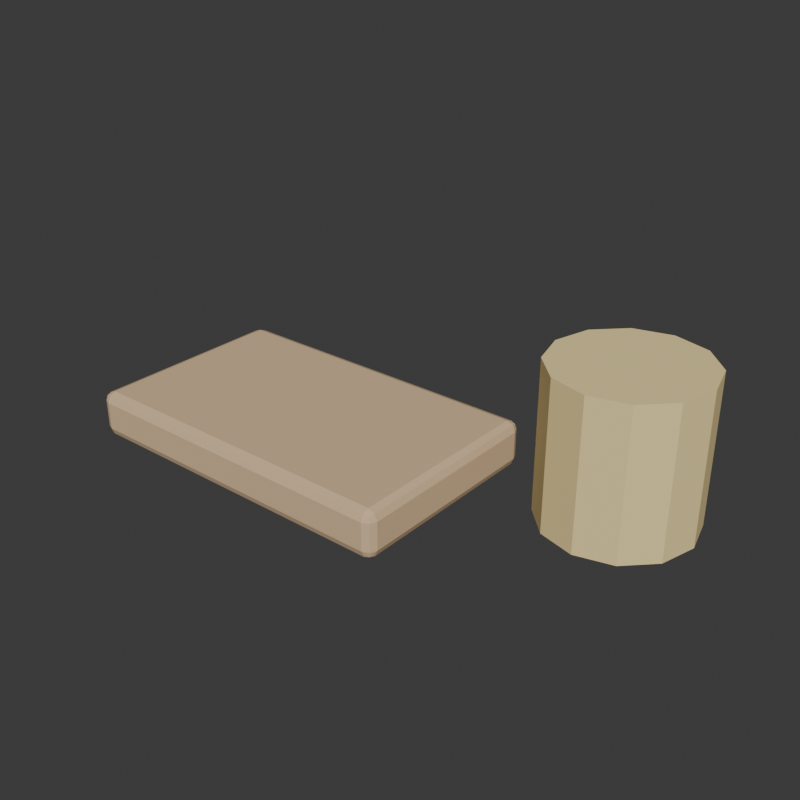 # Source: litter.blend  (saved by Blender 5.2.45; exported with 4.5.12 LTS)
import bpy
from mathutils import Matrix  # noqa: F401  (used for matrix-valued properties, if any)

bpy.ops.wm.read_factory_settings(use_empty=True)
scene = bpy.context.scene
scene.name = 'Scene'

# ---- collections
col_collection = bpy.data.collections.new('Collection'); scene.collection.children.link(col_collection)
col_litter = bpy.data.collections.new('litter'); scene.collection.children.link(col_litter)

# ---- materials (node trees are filled in below, after node groups)
mat_zoo_crate = bpy.data.materials.new('zoo_crate')
mat_zoo_crate.diffuse_color = (0.7176, 0.5137, 0.3059, 1.0)
mat_zoo_food = bpy.data.materials.new('zoo_food')
mat_zoo_food.diffuse_color = (0.9059, 0.7255, 0.3412, 1.0)

# ---- material node trees
mat_zoo_crate.use_nodes = True; mat_zoo_crate.node_tree.nodes.clear()
_N = mat_zoo_crate.node_tree.nodes; _L = mat_zoo_crate.node_tree.links
n0 = _N.new('ShaderNodeBsdfPrincipled'); n0.name = 'Principled BSDF'; n0.location = (-200, 100)
n0.inputs[0].default_value = (0.7176, 0.5137, 0.3059, 1.0)
n0.inputs[2].default_value = 0.82
n0.inputs[10].default_value = 0.005
n1 = _N.new('ShaderNodeOutputMaterial'); n1.name = 'Material Output'; n1.location = (200, 100)
_L.new(n0.outputs[0], n1.inputs[0])
n1.is_active_output = True
mat_zoo_food.use_nodes = True; mat_zoo_food.node_tree.nodes.clear()
_N = mat_zoo_food.node_tree.nodes; _L = mat_zoo_food.node_tree.links
n0 = _N.new('ShaderNodeBsdfPrincipled'); n0.name = 'Principled BSDF'; n0.location = (-200, 100)
n0.inputs[0].default_value = (0.9059, 0.7255, 0.3412, 1.0)
n0.inputs[2].default_value = 0.82
n0.inputs[10].default_value = 0.005
n1 = _N.new('ShaderNodeOutputMaterial'); n1.name = 'Material Output'; n1.location = (200, 100)
_L.new(n0.outputs[0], n1.inputs[0])
n1.is_active_output = True

# ---- world
world_world = bpy.data.worlds.new('World'); scene.world = world_world
world_world.use_nodes = True; world_world.node_tree.nodes.clear()
_N = world_world.node_tree.nodes; _L = world_world.node_tree.links
n0 = _N.new('ShaderNodeOutputWorld'); n0.name = 'World Output'; n0.location = (200, 100)
n1 = _N.new('ShaderNodeBackground'); n1.name = 'Background'; n1.location = (-200, 100)
n1.inputs[0].default_value = (0.05088, 0.05088, 0.05088, 1.0)
_L.new(n1.outputs[0], n0.inputs[0])
n0.is_active_output = True
world_world.color = (0.05088, 0.05088, 0.05088)
world_world.sun_shadow_jitter_overblur = 0.0

# ---- meshes
me_cube_052 = bpy.data.meshes.new('Cube.052')
me_cube_052.from_pydata([(-0.123, -0.073, -0.0175), (-0.123, -0.08, -0.0105), (-0.13, -0.073, -0.0105), (-0.123, -0.07795, -0.01545), (-0.127, -0.07704, -0.01454), (-0.1279, -0.07795, -0.0105), (-0.1279, -0.073, -0.01545), (-0.123, -0.08, 0.0105), (-0.123, -0.073, 0.0175), (-0.13, -0.073, 0.0105), (-0.123, -0.07795, 0.01545), (-0.127, -0.07704, 0.01454), (-0.1279, -0.073, 0.01545), (-0.1279, -0.07795, 0.0105), (-0.123, 0.073, -0.0175), (-0.13, 0.073, -0.0105), (-0.123, 0.08, -0.0105), (-0.1279, 0.073, -0.01545), (-0.127, 0.07704, -0.01454), (-0.1279, 0.07795, -0.0105), (-0.123, 0.07795, -0.01545), (-0.123, 0.073, 0.0175), (-0.123, 0.08, 0.0105), (-0.13, 0.073, 0.0105), (-0.123, 0.07795, 0.01545), (-0.127, 0.07704, 0.01454), (-0.1279, 0.07795, 0.0105), (-0.1279, 0.073, 0.01545), (0.123, -0.073, -0.0175), (0.13, -0.073, -0.0105), (0.123, -0.08, -0.0105), (0.1279, -0.073, -0.01545), (0.127, -0.07704, -0.01454), (0.1279, -0.07795, -0.0105), (0.123, -0.07795, -0.01545), (0.123, -0.073, 0.0175), (0.123, -0.08, 0.0105), (0.13, -0.073, 0.0105), (0.123, -0.07795, 0.01545), (0.127, -0.07704, 0.01454), (0.1279, -0.07795, 0.0105), (0.1279, -0.073, 0.01545), (0.123, 0.073, -0.0175), (0.123, 0.08, -0.0105), (0.13, 0.073, -0.0105), (0.123, 0.07795, -0.01545), (0.127, 0.07704, -0.01454), (0.1279, 0.07795, -0.0105), (0.1279, 0.073, -0.01545), (0.123, 0.073, 0.0175), (0.13, 0.073, 0.0105), (0.123, 0.08, 0.0105), (0.1279, 0.073, 0.01545), (0.127, 0.07704, 0.01454), (0.1279, 0.07795, 0.0105), (0.123, 0.07795, 0.01545)], [], [(0, 3, 4, 6), (1, 5, 4, 3), (2, 6, 4, 5), (7, 10, 11, 13), (8, 12, 11, 10), (9, 13, 11, 12), (14, 17, 18, 20), (15, 19, 18, 17), (16, 20, 18, 19), (21, 24, 25, 27), (22, 26, 25, 24), (23, 27, 25, 26), (28, 31, 32, 34), (29, 33, 32, 31), (30, 34, 32, 33), (35, 38, 39, 41), (36, 40, 39, 38), (37, 41, 39, 40), (42, 45, 46, 48), (43, 47, 46, 45), (44, 48, 46, 47), (49, 52, 53, 55), (50, 54, 53, 52), (51, 55, 53, 54), (14, 0, 6, 17), (17, 6, 2, 15), (1, 7, 13, 5), (5, 13, 9, 2), (8, 21, 27, 12), (12, 27, 23, 9), (22, 16, 19, 26), (26, 19, 15, 23), (42, 14, 20, 45), (45, 20, 16, 43), (21, 49, 55, 24), (24, 55, 51, 22), (50, 44, 47, 54), (54, 47, 43, 51), (28, 42, 48, 31), (31, 48, 44, 29), (49, 35, 41, 52), (52, 41, 37, 50), (36, 30, 33, 40), (40, 33, 29, 37), (0, 28, 34, 3), (3, 34, 30, 1), (35, 8, 10, 38), (38, 10, 7, 36), (14, 42, 28, 0), (2, 9, 23, 15), (30, 36, 7, 1), (49, 21, 8, 35), (16, 22, 51, 43), (44, 50, 37, 29)])
_uv = me_cube_052.uv_layers.new(name='UVMap')
_uv.uv.foreach_set('vector', [0.1317, 0.7391, 0.1317, 0.75, 0.1278, 0.75, 0.125, 0.7391, 0.425, 0.9933, 0.425, 1.0, 0.3961, 1.0, 0.375, 0.9933, 0.425, 0.01094, 0.375, 0.01094, 0.375, 0.004623, 0.425, 0.0, 0.575, 0.9933, 0.625, 0.9933, 0.625, 0.9972, 0.575, 1.0, 0.8683, 0.7391, 0.875, 0.7391, 0.875, 0.7454, 0.8683, 0.75, 0.575, 0.01094, 0.575, 0.0, 0.6039, 0.0, 0.625, 0.01094, 0.1317, 0.5109, 0.125, 0.5109, 0.125, 0.5046, 0.1317, 0.5, 0.425, 0.2391, 0.425, 0.25, 0.3856, 0.2514, 0.375, 0.2391, 0.425, 0.2567, 0.375, 0.2567, 0.3856, 0.2514, 0.425, 0.25, 0.8683, 0.5109, 0.8683, 0.5, 0.8722, 0.5, 0.875, 0.5109, 0.575, 0.2567, 0.575, 0.25, 0.6144, 0.2477, 0.625, 0.2567, 0.575, 0.2391, 0.625, 0.2391, 0.6144, 0.2477, 0.575, 0.25, 0.3683, 0.7391, 0.375, 0.7391, 0.382, 0.7494, 0.3716, 0.7534, 0.425, 0.7391, 0.425, 0.75, 0.382, 0.7494, 0.375, 0.7391, 0.425, 0.7567, 0.3716, 0.7534, 0.382, 0.7494, 0.425, 0.75, 0.6317, 0.7391, 0.6284, 0.7534, 0.6189, 0.7485, 0.625, 0.7391, 0.575, 0.7567, 0.575, 0.75, 0.6189, 0.7485, 0.6284, 0.7534, 0.575, 0.7391, 0.625, 0.7391, 0.6189, 0.7485, 0.575, 0.75, 0.3683, 0.5109, 0.3716, 0.4966, 0.3811, 0.5015, 0.375, 0.5109, 0.425, 0.4933, 0.425, 0.5, 0.3811, 0.5015, 0.3716, 0.4966, 0.425, 0.5109, 0.375, 0.5109, 0.3811, 0.5015, 0.425, 0.5, 0.6317, 0.5109, 0.625, 0.5109, 0.618, 0.5006, 0.6284, 0.4966, 0.575, 0.5109, 0.575, 0.5, 0.618, 0.5006, 0.625, 0.5109, 0.575, 0.4933, 0.6284, 0.4966, 0.618, 0.5006, 0.575, 0.5, 0.1317, 0.5109, 0.1317, 0.7391, 0.125, 0.7391, 0.125, 0.5109, 0.375, 0.2391, 0.375, 0.01094, 0.425, 0.01094, 0.425, 0.2391, 0.425, 0.9933, 0.575, 0.9933, 0.575, 1.0, 0.425, 1.0, 0.425, 0.0, 0.575, 0.0, 0.575, 0.01094, 0.425, 0.01094, 0.8683, 0.7391, 0.8683, 0.5109, 0.875, 0.5109, 0.875, 0.7391, 0.625, 0.01094, 0.625, 0.2391, 0.575, 0.2391, 0.575, 0.01094, 0.575, 0.2567, 0.425, 0.2567, 0.425, 0.25, 0.575, 0.25, 0.575, 0.25, 0.425, 0.25, 0.425, 0.2391, 0.575, 0.2391, 0.3683, 0.5109, 0.1317, 0.5109, 0.1317, 0.5, 0.3716, 0.4966, 0.3716, 0.4966, 0.375, 0.2567, 0.425, 0.2567, 0.425, 0.4933, 0.8683, 0.5109, 0.6317, 0.5109, 0.6284, 0.4966, 0.8683, 0.5, 0.625, 0.2567, 0.6284, 0.4966, 0.575, 0.4933, 0.575, 0.2567, 0.575, 0.5109, 0.425, 0.5109, 0.425, 0.5, 0.575, 0.5, 0.575, 0.5, 0.425, 0.5, 0.425, 0.4933, 0.575, 0.4933, 0.3683, 0.7391, 0.3683, 0.5109, 0.375, 0.5109, 0.375, 0.7391, 0.375, 0.7391, 0.375, 0.5109, 0.425, 0.5109, 0.425, 0.7391, 0.6317, 0.5109, 0.6317, 0.7391, 0.625, 0.7391, 0.625, 0.5109, 0.625, 0.5109, 0.625, 0.7391, 0.575, 0.7391, 0.575, 0.5109, 0.575, 0.7567, 0.425, 0.7567, 0.425, 0.75, 0.575, 0.75, 0.575, 0.75, 0.425, 0.75, 0.425, 0.7391, 0.575, 0.7391, 0.1317, 0.7391, 0.3683, 0.7391, 0.3716, 0.7534, 0.1317, 0.75, 0.375, 0.9933, 0.3716, 0.7534, 0.425, 0.7567, 0.425, 0.9933, 0.6317, 0.7391, 0.8683, 0.7391, 0.8683, 0.75, 0.6284, 0.7534, 0.6284, 0.7534, 0.625, 0.9933, 0.575, 0.9933, 0.575, 0.7567, 0.1317, 0.5109, 0.3683, 0.5109, 0.3683, 0.7391, 0.1317, 0.7391, 0.425, 0.01094, 0.575, 0.01094, 0.575, 0.2391, 0.425, 0.2391, 0.425, 0.7567, 0.575, 0.7567, 0.575, 0.9933, 0.425, 0.9933, 0.6317, 0.5109, 0.8683, 0.5109, 0.8683, 0.7391, 0.6317, 0.7391, 0.425, 0.2567, 0.575, 0.2567, 0.575, 0.4933, 0.425, 0.4933, 0.425, 0.5109, 0.575, 0.5109, 0.575, 0.7391, 0.425, 0.7391])
me_cube_052.materials.append(mat_zoo_crate)
me_cube_052.update()
me_cylinder_014 = bpy.data.meshes.new('Cylinder.014')
me_cylinder_014.from_pydata([(0.0, 0.055, -0.055), (0.0, 0.055, 0.055), (0.0275, 0.04763, -0.055), (0.0275, 0.04763, 0.055), (0.04763, 0.0275, -0.055), (0.04763, 0.0275, 0.055), (0.055, 0.0, -0.055), (0.055, 0.0, 0.055), (0.04763, -0.0275, -0.055), (0.04763, -0.0275, 0.055), (0.0275, -0.04763, -0.055), (0.0275, -0.04763, 0.055), (0.0, -0.055, -0.055), (0.0, -0.055, 0.055), (-0.0275, -0.04763, -0.055), (-0.0275, -0.04763, 0.055), (-0.04763, -0.0275, -0.055), (-0.04763, -0.0275, 0.055), (-0.055, 0.0, -0.055), (-0.055, 0.0, 0.055), (-0.04763, 0.0275, -0.055), (-0.04763, 0.0275, 0.055), (-0.0275, 0.04763, -0.055), (-0.0275, 0.04763, 0.055)], [], [(0, 1, 3, 2), (2, 3, 5, 4), (4, 5, 7, 6), (6, 7, 9, 8), (8, 9, 11, 10), (10, 11, 13, 12), (12, 13, 15, 14), (14, 15, 17, 16), (16, 17, 19, 18), (18, 19, 21, 20), (3, 1, 23, 21, 19, 17, 15, 13, 11, 9, 7, 5), (20, 21, 23, 22), (22, 23, 1, 0), (0, 2, 4, 6, 8, 10, 12, 14, 16, 18, 20, 22)])
_uv = me_cylinder_014.uv_layers.new(name='UVMap')
_uv.uv.foreach_set('vector', [1.0, 0.5, 1.0, 1.0, 0.9167, 1.0, 0.9167, 0.5, 0.9167, 0.5, 0.9167, 1.0, 0.8333, 1.0, 0.8333, 0.5, 0.8333, 0.5, 0.8333, 1.0, 0.75, 1.0, 0.75, 0.5, 0.75, 0.5, 0.75, 1.0, 0.6667, 1.0, 0.6667, 0.5, 0.6667, 0.5, 0.6667, 1.0, 0.5833, 1.0, 0.5833, 0.5, 0.5833, 0.5, 0.5833, 1.0, 0.5, 1.0, 0.5, 0.5, 0.5, 0.5, 0.5, 1.0, 0.4167, 1.0, 0.4167, 0.5, 0.4167, 0.5, 0.4167, 1.0, 0.3333, 1.0, 0.3333, 0.5, 0.3333, 0.5, 0.3333, 1.0, 0.25, 1.0, 0.25, 0.5, 0.25, 0.5, 0.25, 1.0, 0.1667, 1.0, 0.1667, 0.5, 0.37, 0.4578, 0.25, 0.49, 0.13, 0.4578, 0.04215, 0.37, 0.01, 0.25, 0.04215, 0.13, 0.13, 0.04215, 0.25, 0.01, 0.37, 0.04215, 0.4578, 0.13, 0.49, 0.25, 0.4578, 0.37, 0.1667, 0.5, 0.1667, 1.0, 0.08333, 1.0, 0.08333, 0.5, 0.08333, 0.5, 0.08333, 1.0, 7.451e-08, 1.0, 7.451e-08, 0.5, 0.75, 0.49, 0.87, 0.4578, 0.9578, 0.37, 0.99, 0.25, 0.9578, 0.13, 0.87, 0.04215, 0.75, 0.01, 0.63, 0.04215, 0.5422, 0.13, 0.51, 0.25, 0.5422, 0.37, 0.63, 0.4578])
me_cylinder_014.materials.append(mat_zoo_food)
me_cylinder_014.update()

# ---- objects
ob_litter_root = bpy.data.objects.new('litter_root', None)
ob_paper = bpy.data.objects.new('paper', me_cube_052)
ob_cup = bpy.data.objects.new('cup', me_cylinder_014)

# ---- transforms, parenting, visibility, modifiers, constraints
ob_litter_root.location = (0.0, 0.0, 0.0)
ob_paper.parent = ob_litter_root
ob_paper.location = (-0.1, 0.0, 0.02)
ob_cup.parent = ob_litter_root
ob_cup.location = (0.12, 0.06, 0.06)

# ---- collection membership
col_litter.objects.link(ob_litter_root)
col_litter.objects.link(ob_paper)
col_litter.objects.link(ob_cup)

# ---- scene / render settings (as saved in the file)
scene.frame_start = 1; scene.frame_end = 250; scene.frame_set(1)
scene.render.engine = 'BLENDER_WORKBENCH'
scene.render.resolution_x = 420
scene.render.resolution_y = 420
scene.render.bake_bias = 0.0
scene.render.bake_samples = 0
scene.render.compositor_device = 'GPU'
scene.eevee.use_volume_custom_range = False
scene.eevee.fast_gi_thickness_near = 0.1
scene.eevee.fast_gi_thickness_far = 0.0
scene.eevee.ray_tracing_options.screen_trace_thickness = 0.1
bpy.context.view_layer.update()

# ---- added for rendering (the .blend has no active camera and no usable light): camera, sun
cam_auto = bpy.data.cameras.new('AutoCamera')
cam_auto.lens = 50.0
cam_auto.sensor_width = 36.0
cam_auto.clip_end = 1000.0
ob_auto_camera = bpy.data.objects.new('AutoCamera', cam_auto)
scene.collection.objects.link(ob_auto_camera)
ob_auto_camera.location = (0.401216, -0.496959, 0.401723)
ob_auto_camera.rotation_euler = (1.09748, -7.21219e-08, 0.694738)
scene.camera = ob_auto_camera
light_auto_sun = bpy.data.lights.new('AutoSun', 'SUN')
light_auto_sun.energy = 3.0
light_auto_sun.angle = 0.0523599
ob_auto_sun = bpy.data.objects.new('AutoSun', light_auto_sun)
scene.collection.objects.link(ob_auto_sun)
ob_auto_sun.rotation_euler = (0.872665, 0.174533, 0.523599)
bpy.context.view_layer.update()
